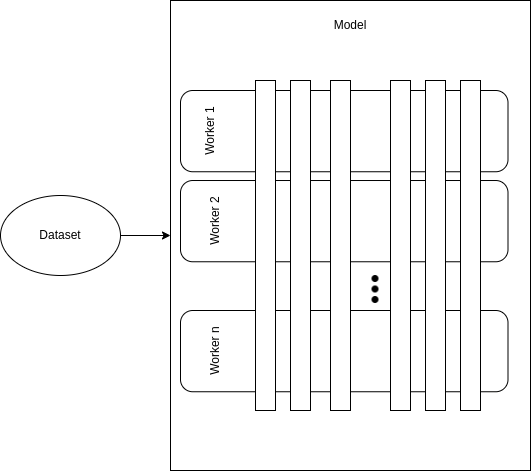

The diagram above was exported from draw.io. Its source (the exported page's mxGraphModel, read from the mxfile embedded in the PNG):
<mxGraphModel dx="2058" dy="1073" grid="1" gridSize="10" guides="1" tooltips="1" connect="1" arrows="1" fold="1" page="1" pageScale="1" pageWidth="850" pageHeight="1100" math="0" shadow="0">
  <root>
    <mxCell id="0" />
    <mxCell id="1" parent="0" />
    <mxCell id="Et4HCUxHD122gt2ohnPQ-23" value="" style="rounded=0;whiteSpace=wrap;html=1;" vertex="1" parent="1">
      <mxGeometry x="350" y="190" width="360" height="470" as="geometry" />
    </mxCell>
    <mxCell id="Et4HCUxHD122gt2ohnPQ-30" value="Model" style="text;html=1;strokeColor=none;fillColor=none;align=center;verticalAlign=middle;whiteSpace=wrap;rounded=0;" vertex="1" parent="1">
      <mxGeometry x="435" y="200" width="190" height="30" as="geometry" />
    </mxCell>
    <mxCell id="Et4HCUxHD122gt2ohnPQ-39" value="" style="endArrow=classic;html=1;rounded=0;entryX=0;entryY=0.5;entryDx=0;entryDy=0;startArrow=none;" edge="1" parent="1" source="Et4HCUxHD122gt2ohnPQ-41" target="Et4HCUxHD122gt2ohnPQ-23">
      <mxGeometry width="50" height="50" relative="1" as="geometry">
        <mxPoint x="130" y="440" as="sourcePoint" />
        <mxPoint x="250" y="440" as="targetPoint" />
      </mxGeometry>
    </mxCell>
    <mxCell id="Et4HCUxHD122gt2ohnPQ-41" value="Dataset" style="ellipse;whiteSpace=wrap;html=1;" vertex="1" parent="1">
      <mxGeometry x="180" y="385" width="120" height="80" as="geometry" />
    </mxCell>
    <mxCell id="Et4HCUxHD122gt2ohnPQ-50" value="" style="rounded=1;whiteSpace=wrap;html=1;rotation=0;" vertex="1" parent="1">
      <mxGeometry x="360" y="370.01" width="327.5" height="81.25" as="geometry" />
    </mxCell>
    <mxCell id="Et4HCUxHD122gt2ohnPQ-58" value="" style="rounded=1;whiteSpace=wrap;html=1;rotation=0;" vertex="1" parent="1">
      <mxGeometry x="360" y="280" width="327.5" height="81.25" as="geometry" />
    </mxCell>
    <mxCell id="Et4HCUxHD122gt2ohnPQ-63" value="" style="rounded=1;whiteSpace=wrap;html=1;rotation=0;" vertex="1" parent="1">
      <mxGeometry x="360" y="500" width="327.5" height="81.25" as="geometry" />
    </mxCell>
    <mxCell id="Et4HCUxHD122gt2ohnPQ-51" value="" style="rounded=0;whiteSpace=wrap;html=1;" vertex="1" parent="1">
      <mxGeometry x="605" y="270" width="20" height="330" as="geometry" />
    </mxCell>
    <mxCell id="Et4HCUxHD122gt2ohnPQ-52" value="" style="rounded=0;whiteSpace=wrap;html=1;" vertex="1" parent="1">
      <mxGeometry x="640" y="270" width="20" height="330" as="geometry" />
    </mxCell>
    <mxCell id="Et4HCUxHD122gt2ohnPQ-59" value="" style="rounded=0;whiteSpace=wrap;html=1;" vertex="1" parent="1">
      <mxGeometry x="435" y="270" width="20" height="330" as="geometry" />
    </mxCell>
    <mxCell id="Et4HCUxHD122gt2ohnPQ-60" value="" style="rounded=0;whiteSpace=wrap;html=1;" vertex="1" parent="1">
      <mxGeometry x="470" y="270" width="20" height="330" as="geometry" />
    </mxCell>
    <mxCell id="Et4HCUxHD122gt2ohnPQ-64" value="" style="rounded=0;whiteSpace=wrap;html=1;" vertex="1" parent="1">
      <mxGeometry x="510" y="270" width="20" height="330" as="geometry" />
    </mxCell>
    <mxCell id="Et4HCUxHD122gt2ohnPQ-65" value="" style="rounded=0;whiteSpace=wrap;html=1;" vertex="1" parent="1">
      <mxGeometry x="570" y="270" width="20" height="330" as="geometry" />
    </mxCell>
    <mxCell id="Et4HCUxHD122gt2ohnPQ-70" value="Worker n" style="text;html=1;strokeColor=none;fillColor=none;align=center;verticalAlign=middle;whiteSpace=wrap;rounded=0;rotation=-90;" vertex="1" parent="1">
      <mxGeometry x="365" y="525.63" width="60" height="30" as="geometry" />
    </mxCell>
    <mxCell id="Et4HCUxHD122gt2ohnPQ-71" value="Worker 2" style="text;html=1;strokeColor=none;fillColor=none;align=center;verticalAlign=middle;whiteSpace=wrap;rounded=0;rotation=-90;" vertex="1" parent="1">
      <mxGeometry x="365" y="395.64" width="60" height="30" as="geometry" />
    </mxCell>
    <mxCell id="Et4HCUxHD122gt2ohnPQ-72" value="Worker 1" style="text;html=1;strokeColor=none;fillColor=none;align=center;verticalAlign=middle;whiteSpace=wrap;rounded=0;rotation=-90;" vertex="1" parent="1">
      <mxGeometry x="360" y="305.62" width="60" height="30" as="geometry" />
    </mxCell>
    <mxCell id="Et4HCUxHD122gt2ohnPQ-73" value="" style="shape=image;html=1;verticalAlign=top;verticalLabelPosition=bottom;labelBackgroundColor=#ffffff;imageAspect=0;aspect=fixed;image=https://cdn4.iconfinder.com/data/icons/essential-app-1/16/dot-more-menu-hide-128.png;rotation=90;" vertex="1" parent="1">
      <mxGeometry x="540" y="465" width="28" height="28" as="geometry" />
    </mxCell>
  </root>
</mxGraphModel>